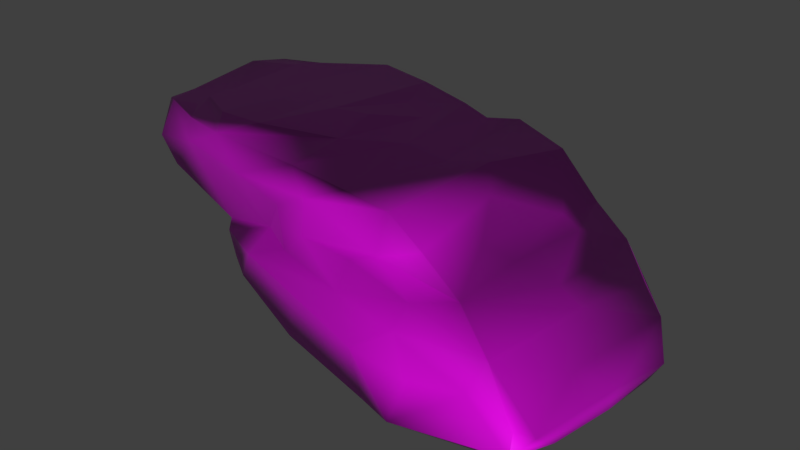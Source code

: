 # Source: Rock_4.blend  (saved by Blender 2.79.4; exported with 4.5.12 LTS)
import bpy
from mathutils import Matrix  # noqa: F401  (used for matrix-valued properties, if any)

bpy.ops.wm.read_factory_settings(use_empty=True)
scene = bpy.context.scene
scene.name = 'Scene'

# ---- collections
col_collection_1 = bpy.data.collections.new('Collection 1'); scene.collection.children.link(col_collection_1)

# ---- images (referenced by path relative to the original .blend; pixels are not part of the script)
import os
ASSET_DIR = os.environ.get("B2B_ASSET_DIR", "")  # directory of the original .blend (textures are referenced by path, not embedded)
HERE = os.path.dirname(os.path.abspath(__file__))  # packed textures are extracted next to this script under _unpacked/

def load_image(name, relpath, width, height, colorspace="sRGB"):
    """Load a texture the original file referenced (path relative to the .blend, or extracted next to this script)."""
    p = next((c for c in (os.path.join(HERE, relpath), os.path.join(ASSET_DIR, relpath)) if relpath and os.path.exists(c)), "")
    if p:
        img = bpy.data.images.load(p, check_existing=True)
        img.name = name
    else:  # same state as the original file: an image datablock whose file is absent (Cycles renders it pink)
        img = bpy.data.images.new(name, width, height)
        img.source = "FILE"
        img.filepath = "//" + (relpath or name)
    img.colorspace_settings.name = colorspace
    return img
img_rock_4_base_color_jpg = load_image('Rock_4_Base_Color.jpg', 'Rock_4_Tex/Rock_4_Base_Color.jpg', 1024, 1024, 'sRGB')
img_rock_4_normal_jpg = load_image('Rock_4_Normal.jpg', 'Rock_4_Tex/Rock_4_Normal.jpg', 1024, 1024, 'Non-Color')

# ---- materials (node trees are filled in below, after node groups)
mat_rock_4 = bpy.data.materials.new('Rock_4')
mat_rock_4.alpha_threshold = 0.0
mat_rock_4.roughness = 0.5

# ---- material node trees
mat_rock_4.use_nodes = True; mat_rock_4.node_tree.nodes.clear()
_N = mat_rock_4.node_tree.nodes; _L = mat_rock_4.node_tree.links
n0 = _N.new('ShaderNodeOutputMaterial'); n0.name = 'Material Output'; n0.location = (344, 305)
n1 = _N.new('ShaderNodeBsdfPrincipled'); n1.name = 'Principled BSDF'; n1.location = (32, 314)
n1.distribution = 'GGX'
n1.subsurface_method = 'BURLEY'
n1.inputs[3].default_value = 1.45
n2 = _N.new('ShaderNodeNormalMap'); n2.name = 'Normal Map'; n2.location = (-155, -114)
n3 = _N.new('ShaderNodeTexImage'); n3.name = 'Image Texture'; n3.location = (-269, 433)
n3.width = 140
n3.image = img_rock_4_base_color_jpg
n4 = _N.new('ShaderNodeTexCoord'); n4.name = 'Texture Coordinate'; n4.location = (-558, 247)
n4.width = 141
n5 = _N.new('ShaderNodeTexImage'); n5.name = 'Image Texture.001'; n5.location = (-357, 125)
n5.width = 140
n5.image = img_rock_4_normal_jpg
_L.new(n1.outputs[0], n0.inputs[0])
_L.new(n4.outputs[2], n3.inputs[0])
_L.new(n2.outputs[0], n1.inputs[5])
_L.new(n3.outputs[0], n1.inputs[0])
_L.new(n4.outputs[2], n5.inputs[0])
_L.new(n5.outputs[0], n2.inputs[1])
n0.is_active_output = True

# ---- world
world_world = bpy.data.worlds.new('World'); scene.world = world_world
world_world.color = (0.05088, 0.05088, 0.05088)
world_world.use_sun_shadow = False
world_world.sun_shadow_jitter_overblur = 0.0
world_world.cycles.sampling_method = 'MANUAL'

# ---- meshes
me_rock_4 = bpy.data.meshes.new('Rock_4')
me_rock_4.from_pydata([(-44.55, 7.315, -12.56), (-51.53, 13.09, -19.54), (-37.43, 5.515, -30.93), (-42.47, 18.33, -17.89), (-31.12, 17.32, -28.55), (-50.32, 17.49, -20.35), (-38.49, 11.42, -31.61), (-52.44, 18.55, -12.85), (-50.02, 9.471, -3.336), (-39.46, 3.128, -5.035), (-41.25, 2.152, -0.9943), (-42.49, 18.43, 1.676), (-50.04, 17.95, 6.119), (-51.42, 14.95, 6.939), (-51.13, 17.39, 11.37), (-49.41, 6.124, 10.21), (-46.81, 4.938, 14.97), (-49.07, 11.23, 16.36), (-48.62, 17.96, 12.83), (-41.77, 18.41, 12.25), (-38.76, 17.73, 16.71), (-36.74, 14.13, 19.44), (-24.89, 16.05, -30.62), (-29.07, 5.917, -32.43), (-29.12, -0.1298, -28.18), (-30.96, -1.695, -9.861), (-31.78, 20.53, -0.8438), (-26.09, 19.59, -27.34), (-40.46, 19.91, -16.3), (-36.12, -0.6366, 12.08), (-39.5, 20.2, 10.97), (-26.91, -2.564, 6.84), (-27.97, -0.3393, 17.71), (-30.2, 20.86, 16.04), (-25.7, 20.9, 0.1732), (-26.9, 18.72, 20.52), (-31.71, 19.34, 16.92), (-17.26, 0.7114, -32.94), (-15.25, -7.138, -31.51), (-24.22, -3.8, -17.44), (-13.15, 6.06, -30.46), (-11.3, -13.88, -13.52), (-20.46, -7.744, -11.89), (-19.02, 21.09, -3.121), (-11.44, 20.49, -22.34), (-4.902, 12.69, -28.47), (-14.24, -14.91, 14.14), (-24.65, -6.179, 1.053), (-13.07, 22.06, 3.505), (-22.85, -5.45, 21.66), (-20.32, 21.11, 16.11), (-18.91, -7.416, 23.71), (-8.075, -17.08, 22.68), (-2.575, -6.942, 27.12), (-12.68, 0.8526, 27.49), (-25.74, -1.195, 20.47), (-20.48, 13.09, 22.28), (-14.09, 3.212, 20.42), (-8.745, 10.55, 23.42), (-4.455, 20.68, 11.36), (-5.076, 19.31, 22.87), (2.309, -12.54, -28.23), (1.587, -6.572, -27.13), (-6.82, -13.44, -28.2), (-6.913, 2.984, -27.3), (8.745, 2.38, -28.78), (-5.917, 6.293, -31.98), (-0.298, -18.84, 0.099), (8.569, -20.65, -2.54), (-0.8048, 19.68, -8.427), (0.5897, 19.63, -19.61), (-7.547, 20.02, -11.63), (5.258, 12.09, -26.29), (8.856, -17.75, -25.6), (12.36, -10.51, -23.35), (4.624, 19.56, 3.382), (-6.78, 21.5, 0.5188), (-9.139, -15.87, 7.427), (0.0397, -20.03, 19.13), (15.88, -17.16, 29.01), (-1.391, 7.278, 24.9), (-0.912, 14.71, 24.51), (-5.705, 3.339, 25.14), (18.22, -18.52, -23.13), (8.611, -3.649, -24.48), (13.78, 7.135, -25.74), (10.36, 17.28, -24.38), (6.49, 18.32, -18.78), (12.56, 17.92, 1.869), (18.04, -20.48, -20.28), (11.44, -20.62, 7.852), (18.99, -20.6, 7.209), (18.49, -21.48, -0.0355), (6.853, 17.93, 22.47), (10.08, 2.417, 28.83), (15.2, 8.761, 24.03), (10.75, 7.392, 25.92), (16.68, 17.01, 22.73), (16.6, -4.111, 32.88), (30.76, -19.0, -17.4), (36.97, -20.85, -13.62), (29.62, -20.54, -15.88), (23.19, -11.89, -19.0), (28.27, -3.348, -22.69), (22.8, 15.76, -20.49), (27.12, 3.065, -22.9), (32.15, 8.399, -18.39), (18.18, 17.46, -3.296), (32.82, -21.23, 6.538), (22.25, 13.76, 1.499), (30.45, 8.545, -9.489), (28.02, -20.3, 15.98), (23.3, 11.59, 22.16), (27.06, 9.59, 10.65), (24.39, -15.82, 32.5), (40.37, -17.12, 27.42), (24.68, 4.708, 26.98), (31.42, 5.479, 22.48), (23.86, 0.7145, 30.46), (27.24, -7.338, 30.84), (43.25, -17.68, -14.9), (42.25, -6.735, -21.76), (38.68, 2.522, -18.95), (44.49, -3.818, -16.64), (34.58, 7.394, -8.387), (39.65, -20.12, 8.585), (31.9, 6.71, 7.465), (39.26, 3.49, 4.899), (43.22, 0.4259, 3.923), (40.96, 0.8247, 27.63), (46.75, -14.11, 29.18), (38.46, -5.442, 29.69), (50.37, -18.36, -9.019), (52.9, -13.98, -10.02), (49.41, -7.483, -13.96), (47.84, -18.62, 5.738), (51.1, -15.86, 5.8), (47.32, -6.398, 11.39), (51.7, -11.83, 4.917), (49.42, -15.19, 20.04), (49.26, -11.13, 25.51), (45.12, -17.72, 17.08), (46.82, -9.344, 28.61), (-39.58, 18.84, 13.47)], [], [(0, 1, 2), (3, 4, 5), (6, 5, 4), (3, 5, 7), (5, 6, 1), (6, 2, 1), (5, 1, 7), (8, 9, 10), (9, 8, 0), (8, 1, 0), (7, 11, 3), (12, 11, 7), (12, 13, 14), (8, 13, 7), (1, 8, 7), (15, 8, 10), (10, 16, 15), (8, 15, 13), (16, 17, 15), (15, 17, 14), (14, 18, 12), (19, 18, 20), (21, 20, 18), (21, 18, 17), (4, 22, 23), (4, 23, 6), (23, 2, 6), (2, 24, 25), (0, 2, 9), (26, 27, 28), (27, 4, 28), (3, 28, 4), (10, 25, 29), (10, 9, 25), (9, 2, 25), (30, 26, 28), (3, 11, 28), (29, 25, 31), (31, 32, 29), (10, 29, 16), (26, 33, 34), (33, 26, 30), (11, 30, 28), (19, 11, 18), (29, 32, 16), (32, 21, 16), (17, 16, 21), (35, 33, 36), (37, 38, 39), (2, 23, 37), (40, 23, 22), (23, 40, 37), (24, 2, 37), (4, 27, 22), (41, 42, 38), (42, 39, 38), (39, 24, 37), (24, 39, 25), (43, 44, 27), (22, 27, 45), (43, 27, 34), (34, 27, 26), (41, 46, 42), (39, 42, 47), (31, 39, 47), (31, 25, 39), (43, 48, 44), (42, 46, 47), (49, 47, 46), (49, 31, 47), (43, 50, 48), (50, 43, 34), (33, 50, 34), (51, 46, 52), (51, 52, 53), (54, 49, 51), (49, 54, 55), (55, 32, 31), (31, 49, 55), (56, 57, 58), (57, 55, 54), (32, 55, 57), (21, 32, 57), (56, 21, 57), (48, 50, 59), (35, 56, 60), (35, 50, 33), (56, 35, 21), (61, 38, 62), (63, 38, 61), (64, 62, 38), (64, 38, 37), (45, 65, 66), (64, 40, 66), (45, 66, 40), (40, 22, 45), (64, 37, 40), (67, 63, 68), (63, 41, 38), (69, 70, 71), (45, 70, 72), (70, 45, 44), (71, 70, 44), (44, 45, 27), (73, 61, 74), (75, 69, 59), (59, 69, 76), (76, 69, 71), (76, 71, 48), (48, 71, 44), (52, 77, 67), (67, 77, 41), (41, 77, 46), (77, 52, 46), (76, 48, 59), (78, 52, 67), (53, 52, 79), (58, 80, 81), (80, 58, 82), (82, 58, 57), (82, 57, 54), (59, 60, 75), (60, 59, 35), (35, 59, 50), (58, 81, 56), (60, 56, 81), (66, 65, 64), (41, 63, 67), (68, 63, 73), (73, 63, 61), (74, 83, 73), (64, 84, 62), (61, 62, 74), (64, 65, 84), (84, 74, 62), (85, 65, 45), (85, 45, 72), (85, 72, 86), (70, 87, 72), (86, 72, 87), (86, 87, 88), (73, 89, 68), (75, 70, 69), (87, 70, 75), (88, 87, 75), (78, 67, 68), (78, 68, 90), (91, 90, 92), (75, 93, 88), (79, 78, 90), (79, 52, 78), (91, 79, 90), (94, 82, 54), (82, 94, 80), (80, 95, 81), (80, 94, 96), (80, 96, 95), (75, 60, 93), (60, 81, 93), (81, 95, 97), (97, 93, 81), (88, 93, 97), (94, 54, 98), (54, 53, 98), (98, 53, 79), (99, 89, 83), (99, 100, 101), (99, 83, 102), (65, 103, 84), (84, 102, 74), (84, 103, 102), (86, 104, 85), (85, 103, 65), (103, 85, 105), (104, 105, 85), (105, 104, 106), (104, 86, 107), (68, 89, 92), (92, 89, 101), (108, 91, 100), (91, 92, 100), (109, 110, 104), (86, 88, 107), (109, 104, 107), (90, 68, 92), (111, 91, 108), (97, 112, 109), (113, 109, 112), (109, 113, 110), (107, 88, 97), (107, 97, 109), (91, 111, 79), (111, 114, 79), (115, 114, 111), (95, 96, 116), (117, 113, 112), (95, 117, 112), (117, 95, 116), (97, 95, 112), (114, 98, 79), (98, 118, 94), (114, 119, 98), (119, 118, 98), (96, 94, 116), (118, 116, 94), (102, 120, 99), (100, 99, 120), (103, 120, 102), (103, 105, 121), (103, 121, 120), (122, 121, 105), (121, 122, 123), (110, 106, 104), (106, 122, 105), (122, 106, 124), (108, 100, 125), (124, 110, 126), (127, 124, 126), (106, 110, 124), (122, 124, 127), (128, 122, 127), (113, 126, 110), (127, 126, 117), (127, 117, 128), (115, 111, 125), (125, 111, 108), (126, 113, 117), (118, 129, 116), (117, 116, 129), (128, 117, 129), (114, 115, 130), (119, 131, 118), (114, 131, 119), (130, 131, 114), (118, 131, 129), (120, 121, 132), (121, 133, 132), (123, 134, 121), (121, 134, 133), (135, 125, 100), (100, 132, 135), (132, 100, 120), (135, 132, 136), (136, 132, 133), (122, 128, 123), (128, 134, 123), (134, 137, 138), (138, 133, 134), (138, 136, 133), (139, 136, 140), (137, 134, 128), (137, 140, 138), (135, 141, 125), (139, 141, 135), (139, 140, 130), (128, 129, 137), (140, 137, 129), (140, 136, 138), (129, 131, 142), (140, 142, 130), (142, 140, 129), (142, 131, 130), (139, 135, 136), (141, 115, 125), (130, 115, 141), (141, 139, 130), (101, 89, 99), (101, 100, 92), (73, 83, 89), (83, 74, 102), (51, 49, 46), (51, 53, 54), (14, 13, 15), (14, 17, 18), (12, 18, 11), (12, 7, 13), (19, 30, 11), (143, 30, 19), (21, 35, 20), (143, 19, 20), (33, 30, 36), (143, 36, 30), (20, 36, 143), (20, 35, 36)])
me_rock_4.polygons.foreach_set('use_smooth', [True] * 284)
_uv = me_rock_4.uv_layers.new(name='UVMap')
_uv.uv.foreach_set('vector', [0.6695, 0.8172, 0.7306, 0.8455, 0.6594, 0.9402, 0.7247, 0.4126, 0.6716, 0.3308, 0.7751, 0.4088, 0.7302, 0.3114, 0.7751, 0.4088, 0.6716, 0.3308, 0.7247, 0.4126, 0.7751, 0.4088, 0.7789, 0.4565, 0.7574, 0.8535, 0.6988, 0.9486, 0.7306, 0.8455, 0.6988, 0.9486, 0.6594, 0.9402, 0.7306, 0.8455, 0.7574, 0.8535, 0.7306, 0.8455, 0.7619, 0.8028, 0.6944, 0.753, 0.6221, 0.782, 0.6228, 0.7546, 0.6221, 0.782, 0.6944, 0.753, 0.6695, 0.8172, 0.6944, 0.753, 0.7306, 0.8455, 0.6695, 0.8172, 0.7789, 0.4565, 0.7025, 0.532, 0.7247, 0.4126, 0.7424, 0.5688, 0.7025, 0.532, 0.7789, 0.4565, 0.7419, 0.6852, 0.7209, 0.6844, 0.7292, 0.6538, 0.6944, 0.753, 0.7209, 0.6844, 0.7619, 0.8028, 0.7306, 0.8455, 0.6944, 0.753, 0.7619, 0.8028, 0.6625, 0.6757, 0.6944, 0.753, 0.6228, 0.7546, 0.6228, 0.7546, 0.6423, 0.6491, 0.6625, 0.6757, 0.6944, 0.753, 0.6625, 0.6757, 0.7209, 0.6844, 0.6423, 0.6491, 0.6818, 0.6308, 0.6625, 0.6757, 0.6625, 0.6757, 0.6818, 0.6308, 0.7292, 0.6538, 0.7428, 0.6022, 0.7254, 0.6076, 0.7424, 0.5688, 0.6848, 0.5958, 0.7254, 0.6076, 0.6621, 0.6207, 0.5448, 0.1025, 0.5618, 0.0774, 0.6271, 0.0756, 0.5448, 0.1025, 0.6271, 0.0756, 0.6223, 0.1223, 0.973, 0.357, 0.9604, 0.3958, 0.8979, 0.3702, 0.973, 0.357, 0.8979, 0.3702, 0.9327, 0.3119, 0.8979, 0.3702, 0.8962, 0.3178, 0.9327, 0.3119, 0.6594, 0.9402, 0.5942, 0.9336, 0.5702, 0.8241, 0.6695, 0.8172, 0.6594, 0.9402, 0.6221, 0.782, 0.6376, 0.5019, 0.6346, 0.3343, 0.7078, 0.4197, 0.6346, 0.3343, 0.6716, 0.3308, 0.7078, 0.4197, 0.7247, 0.4126, 0.7078, 0.4197, 0.6716, 0.3308, 0.6228, 0.7546, 0.5702, 0.8241, 0.5742, 0.684, 0.6228, 0.7546, 0.6221, 0.782, 0.5702, 0.8241, 0.6221, 0.782, 0.6594, 0.9402, 0.5702, 0.8241, 0.6703, 0.5828, 0.6376, 0.5019, 0.7078, 0.4197, 0.7247, 0.4126, 0.7025, 0.532, 0.7078, 0.4197, 0.5742, 0.684, 0.5702, 0.8241, 0.5235, 0.727, 0.5235, 0.727, 0.5215, 0.657, 0.5742, 0.684, 0.6228, 0.7546, 0.5742, 0.684, 0.6423, 0.6491, 0.6376, 0.5019, 0.609, 0.6023, 0.5999, 0.5009, 0.609, 0.6023, 0.6376, 0.5019, 0.6703, 0.5828, 0.7025, 0.532, 0.6703, 0.5828, 0.7078, 0.4197, 0.6848, 0.5958, 0.7025, 0.532, 0.7254, 0.6076, 0.5742, 0.684, 0.5215, 0.657, 0.6423, 0.6491, 0.4913, 0.1935, 0.5448, 0.1025, 0.6093, 0.1625, 0.6223, 0.1223, 0.6093, 0.1625, 0.5448, 0.1025, 0.5853, 0.6301, 0.609, 0.6023, 0.6182, 0.6129, 0.5403, 0.99, 0.4918, 0.9768, 0.5372, 0.8799, 0.8962, 0.3178, 0.8979, 0.3702, 0.8643, 0.4425, 0.9009, 0.4708, 0.8979, 0.3702, 0.9604, 0.3958, 0.8979, 0.3702, 0.9009, 0.4708, 0.8643, 0.4425, 0.5942, 0.9336, 0.6594, 0.9402, 0.5403, 0.99, 0.973, 0.357, 0.99, 0.3873, 0.9604, 0.3958, 0.4304, 0.8745, 0.4967, 0.8525, 0.4918, 0.9768, 0.4967, 0.8525, 0.5372, 0.8799, 0.4918, 0.9768, 0.5372, 0.8799, 0.5942, 0.9336, 0.5403, 0.99, 0.5942, 0.9336, 0.5372, 0.8799, 0.5702, 0.8241, 0.5632, 0.4738, 0.5376, 0.35, 0.6346, 0.3343, 0.9604, 0.3958, 0.99, 0.3873, 0.953, 0.5184, 0.5632, 0.4738, 0.6346, 0.3343, 0.5999, 0.5009, 0.5999, 0.5009, 0.6346, 0.3343, 0.6376, 0.5019, 0.4304, 0.8745, 0.409, 0.7045, 0.4967, 0.8525, 0.5372, 0.8799, 0.4967, 0.8525, 0.506, 0.7681, 0.5235, 0.727, 0.5372, 0.8799, 0.506, 0.7681, 0.5235, 0.727, 0.5702, 0.8241, 0.5372, 0.8799, 0.5632, 0.4738, 0.5202, 0.5084, 0.5376, 0.35, 0.4967, 0.8525, 0.409, 0.7045, 0.506, 0.7681, 0.4745, 0.6428, 0.506, 0.7681, 0.409, 0.7045, 0.4745, 0.6428, 0.5235, 0.727, 0.506, 0.7681, 0.5632, 0.4738, 0.5504, 0.5924, 0.5202, 0.5084, 0.5504, 0.5924, 0.5632, 0.4738, 0.5999, 0.5009, 0.609, 0.6023, 0.5504, 0.5924, 0.5999, 0.5009, 0.4463, 0.6335, 0.409, 0.7045, 0.3606, 0.6595, 0.4262, 0.2508, 0.3583, 0.3125, 0.3213, 0.2469, 0.3816, 0.2009, 0.4544, 0.2361, 0.4262, 0.2508, 0.4544, 0.2361, 0.3816, 0.2009, 0.4722, 0.2067, 0.5055, 0.6429, 0.5215, 0.657, 0.5235, 0.727, 0.5235, 0.727, 0.4745, 0.6428, 0.5055, 0.6429, 0.4429, 0.1051, 0.4066, 0.1655, 0.3684, 0.1219, 0.4066, 0.1655, 0.4722, 0.2067, 0.3816, 0.2009, 0.4913, 0.1935, 0.4722, 0.2067, 0.4066, 0.1655, 0.5448, 0.1025, 0.4913, 0.1935, 0.4066, 0.1655, 0.4429, 0.1051, 0.5448, 0.1025, 0.4066, 0.1655, 0.5202, 0.5084, 0.5504, 0.5924, 0.4597, 0.548, 0.4849, 0.072, 0.4429, 0.1051, 0.349, 0.066, 0.5853, 0.6301, 0.5504, 0.5924, 0.609, 0.6023, 0.4429, 0.1051, 0.4849, 0.072, 0.5448, 0.1025, 0.7882, 0.5739, 0.8136, 0.4607, 0.8249, 0.5691, 0.7762, 0.5187, 0.8136, 0.4607, 0.7882, 0.5739, 0.8772, 0.5126, 0.8249, 0.5691, 0.8136, 0.4607, 0.8772, 0.5126, 0.8136, 0.4607, 0.8643, 0.4425, 0.953, 0.5184, 0.8939, 0.6072, 0.9106, 0.5151, 0.8772, 0.5126, 0.9009, 0.4708, 0.9106, 0.5151, 0.953, 0.5184, 0.9106, 0.5151, 0.9009, 0.4708, 0.9009, 0.4708, 0.9604, 0.3958, 0.953, 0.5184, 0.8772, 0.5126, 0.8643, 0.4425, 0.9009, 0.4708, 0.3409, 0.8066, 0.4223, 0.9695, 0.2897, 0.8333, 0.4223, 0.9695, 0.4304, 0.8745, 0.4918, 0.9768, 0.4569, 0.4232, 0.4598, 0.3539, 0.5012, 0.4103, 0.5006, 0.2877, 0.4598, 0.3539, 0.4356, 0.2913, 0.4598, 0.3539, 0.5006, 0.2877, 0.5376, 0.35, 0.5012, 0.4103, 0.4598, 0.3539, 0.5376, 0.35, 0.5376, 0.35, 0.5006, 0.2877, 0.6346, 0.3343, 0.7605, 0.6201, 0.7882, 0.5739, 0.8077, 0.6414, 0.4132, 0.4899, 0.4569, 0.4232, 0.4597, 0.548, 0.4597, 0.548, 0.4569, 0.4232, 0.4849, 0.4842, 0.4849, 0.4842, 0.4569, 0.4232, 0.5012, 0.4103, 0.4849, 0.4842, 0.5012, 0.4103, 0.5202, 0.5084, 0.5202, 0.5084, 0.5012, 0.4103, 0.5376, 0.35, 0.3606, 0.6595, 0.3874, 0.7511, 0.3409, 0.8066, 0.3409, 0.8066, 0.3874, 0.7511, 0.4304, 0.8745, 0.4304, 0.8745, 0.3874, 0.7511, 0.409, 0.7045, 0.3874, 0.7511, 0.3606, 0.6595, 0.409, 0.7045, 0.4849, 0.4842, 0.5202, 0.5084, 0.4597, 0.548, 0.314, 0.692, 0.3606, 0.6595, 0.3409, 0.8066, 0.3213, 0.2469, 0.3583, 0.3125, 0.2033, 0.3017, 0.3684, 0.1219, 0.3209, 0.141, 0.3215, 0.0947, 0.3209, 0.141, 0.3684, 0.1219, 0.3467, 0.1671, 0.3467, 0.1671, 0.3684, 0.1219, 0.4066, 0.1655, 0.3467, 0.1671, 0.4066, 0.1655, 0.3816, 0.2009, 0.4597, 0.548, 0.4535, 0.619, 0.4132, 0.4899, 0.4535, 0.619, 0.4597, 0.548, 0.5853, 0.6301, 0.5853, 0.6301, 0.4597, 0.548, 0.5504, 0.5924, 0.3684, 0.1219, 0.3215, 0.0947, 0.4429, 0.1051, 0.349, 0.066, 0.4429, 0.1051, 0.3215, 0.0947, 0.9106, 0.5151, 0.8939, 0.6072, 0.8772, 0.5126, 0.4304, 0.8745, 0.4223, 0.9695, 0.3409, 0.8066, 0.2897, 0.8333, 0.4223, 0.9695, 0.3181, 0.9748, 0.7605, 0.6201, 0.7762, 0.5187, 0.7882, 0.5739, 0.8077, 0.6414, 0.7604, 0.6806, 0.7605, 0.6201, 0.8772, 0.5126, 0.8482, 0.6135, 0.8249, 0.5691, 0.7882, 0.5739, 0.8249, 0.5691, 0.8077, 0.6414, 0.8772, 0.5126, 0.8939, 0.6072, 0.8482, 0.6135, 0.8482, 0.6135, 0.8077, 0.6414, 0.8249, 0.5691, 0.9281, 0.6381, 0.8939, 0.6072, 0.953, 0.5184, 0.9281, 0.6381, 0.953, 0.5184, 0.9546, 0.5831, 0.9281, 0.6381, 0.9546, 0.5831, 0.9897, 0.6134, 0.4598, 0.3539, 0.4212, 0.351, 0.4356, 0.2913, 0.3963, 0.3155, 0.4356, 0.2913, 0.4212, 0.351, 0.3963, 0.3155, 0.4212, 0.351, 0.3656, 0.4739, 0.3181, 0.9748, 0.2543, 0.9518, 0.2897, 0.8333, 0.4132, 0.4899, 0.4598, 0.3539, 0.4569, 0.4232, 0.4212, 0.351, 0.4598, 0.3539, 0.4132, 0.4899, 0.3656, 0.4739, 0.4212, 0.351, 0.4132, 0.4899, 0.314, 0.692, 0.3409, 0.8066, 0.2897, 0.8333, 0.314, 0.692, 0.2897, 0.8333, 0.2595, 0.7734, 0.2149, 0.786, 0.2595, 0.7734, 0.2267, 0.8298, 0.4132, 0.4899, 0.3832, 0.605, 0.3656, 0.4739, 0.2061, 0.6478, 0.314, 0.692, 0.2595, 0.7734, 0.2061, 0.6478, 0.3606, 0.6595, 0.314, 0.692, 0.2149, 0.786, 0.2061, 0.6478, 0.2595, 0.7734, 0.2465, 0.1741, 0.3467, 0.1671, 0.3816, 0.2009, 0.3467, 0.1671, 0.2465, 0.1741, 0.3209, 0.141, 0.3209, 0.141, 0.2189, 0.122, 0.3215, 0.0947, 0.3209, 0.141, 0.2465, 0.1741, 0.2452, 0.1385, 0.3209, 0.141, 0.2452, 0.1385, 0.2189, 0.122, 0.4132, 0.4899, 0.4535, 0.619, 0.3832, 0.605, 0.349, 0.066, 0.3215, 0.0947, 0.2756, 0.0683, 0.3215, 0.0947, 0.2189, 0.122, 0.2155, 0.0697, 0.2155, 0.0697, 0.2756, 0.0683, 0.3215, 0.0947, 0.3656, 0.4739, 0.3832, 0.605, 0.3245, 0.5991, 0.2465, 0.1741, 0.3816, 0.2009, 0.2018, 0.218, 0.3816, 0.2009, 0.3213, 0.2469, 0.2018, 0.218, 0.2018, 0.218, 0.3213, 0.2469, 0.2033, 0.3017, 0.1732, 0.9546, 0.2543, 0.9518, 0.2573, 0.9729, 0.1732, 0.9546, 0.1317, 0.9342, 0.1787, 0.9404, 0.7682, 0.7664, 0.7604, 0.6806, 0.8067, 0.7141, 0.8939, 0.6072, 0.8696, 0.7334, 0.8482, 0.6135, 0.8482, 0.6135, 0.8067, 0.7141, 0.8077, 0.6414, 0.8482, 0.6135, 0.8696, 0.7334, 0.8067, 0.7141, 0.9897, 0.6134, 0.9889, 0.6946, 0.9281, 0.6381, 0.9281, 0.6381, 0.8696, 0.7334, 0.8939, 0.6072, 0.8696, 0.7334, 0.9281, 0.6381, 0.9098, 0.7238, 0.9889, 0.6946, 0.9098, 0.7238, 0.9281, 0.6381, 0.9098, 0.7238, 0.9889, 0.6946, 0.9502, 0.7584, 0.3147, 0.3302, 0.3963, 0.3155, 0.3343, 0.4388, 0.2897, 0.8333, 0.2543, 0.9518, 0.2267, 0.8298, 0.2267, 0.8298, 0.2543, 0.9518, 0.1787, 0.9404, 0.1327, 0.8074, 0.2149, 0.786, 0.1317, 0.9342, 0.2149, 0.786, 0.2267, 0.8298, 0.1317, 0.9342, 0.2979, 0.4653, 0.2444, 0.3925, 0.3147, 0.3302, 0.3963, 0.3155, 0.3656, 0.4739, 0.3343, 0.4388, 0.2979, 0.4653, 0.3147, 0.3302, 0.3343, 0.4388, 0.2595, 0.7734, 0.2897, 0.8333, 0.2267, 0.8298, 0.1498, 0.7441, 0.2149, 0.786, 0.1327, 0.8074, 0.3245, 0.5991, 0.2733, 0.5914, 0.2979, 0.4653, 0.2542, 0.5184, 0.2979, 0.4653, 0.2733, 0.5914, 0.2979, 0.4653, 0.2542, 0.5184, 0.2444, 0.3925, 0.3343, 0.4388, 0.3656, 0.4739, 0.3245, 0.5991, 0.3343, 0.4388, 0.3245, 0.5991, 0.2979, 0.4653, 0.2149, 0.786, 0.1498, 0.7441, 0.2061, 0.6478, 0.1498, 0.7441, 0.1482, 0.6361, 0.2061, 0.6478, 0.0593, 0.6903, 0.1482, 0.6361, 0.1498, 0.7441, 0.2189, 0.122, 0.2452, 0.1385, 0.1584, 0.1497, 0.2115, 0.5882, 0.2542, 0.5184, 0.2733, 0.5914, 0.2189, 0.122, 0.1159, 0.1241, 0.1712, 0.0962, 0.1159, 0.1241, 0.2189, 0.122, 0.1584, 0.1497, 0.2155, 0.0697, 0.2189, 0.122, 0.1712, 0.0962, 0.147, 0.2842, 0.2018, 0.218, 0.2033, 0.3017, 0.2018, 0.218, 0.1608, 0.1823, 0.2465, 0.1741, 0.147, 0.2842, 0.1341, 0.2295, 0.2018, 0.218, 0.1341, 0.2295, 0.1608, 0.1823, 0.2018, 0.218, 0.2452, 0.1385, 0.2465, 0.1741, 0.1584, 0.1497, 0.1608, 0.1823, 0.1584, 0.1497, 0.2465, 0.1741, 0.8067, 0.7141, 0.7841, 0.845, 0.7682, 0.7664, 0.1317, 0.9342, 0.1732, 0.9546, 0.0927, 0.9545, 0.8696, 0.7334, 0.7841, 0.845, 0.8067, 0.7141, 0.8696, 0.7334, 0.9098, 0.7238, 0.8565, 0.8181, 0.8696, 0.7334, 0.8565, 0.8181, 0.7841, 0.845, 0.9159, 0.8001, 0.8565, 0.8181, 0.9098, 0.7238, 0.8565, 0.8181, 0.9159, 0.8001, 0.8818, 0.8473, 0.2444, 0.3925, 0.2393, 0.3368, 0.3147, 0.3302, 0.9502, 0.7584, 0.9159, 0.8001, 0.9098, 0.7238, 0.1845, 0.3281, 0.2393, 0.3368, 0.2175, 0.3965, 0.1327, 0.8074, 0.1317, 0.9342, 0.0885, 0.8037, 0.2175, 0.3965, 0.2444, 0.3925, 0.2215, 0.4957, 0.1742, 0.475, 0.2175, 0.3965, 0.2215, 0.4957, 0.2393, 0.3368, 0.2444, 0.3925, 0.2175, 0.3965, 0.1845, 0.3281, 0.2175, 0.3965, 0.1742, 0.475, 0.1442, 0.4664, 0.1845, 0.3281, 0.1742, 0.475, 0.2542, 0.5184, 0.2215, 0.4957, 0.2444, 0.3925, 0.1742, 0.475, 0.2215, 0.4957, 0.2115, 0.5882, 0.1742, 0.475, 0.2115, 0.5882, 0.1442, 0.4664, 0.0593, 0.6903, 0.1498, 0.7441, 0.0885, 0.8037, 0.0885, 0.8037, 0.1498, 0.7441, 0.1327, 0.8074, 0.2215, 0.4957, 0.2542, 0.5184, 0.2115, 0.5882, 0.1608, 0.1823, 0.0562, 0.1665, 0.1584, 0.1497, 0.1159, 0.1241, 0.1584, 0.1497, 0.0562, 0.1665, 0.1442, 0.4664, 0.2115, 0.5882, 0.1439, 0.615, 0.1482, 0.6361, 0.0593, 0.6903, 0.0148, 0.6852, 0.1341, 0.2295, 0.0675, 0.2086, 0.1608, 0.1823, 0.147, 0.2842, 0.0675, 0.2086, 0.1341, 0.2295, 0.01, 0.2545, 0.0675, 0.2086, 0.147, 0.2842, 0.1608, 0.1823, 0.0675, 0.2086, 0.0562, 0.1665, 0.7841, 0.845, 0.8565, 0.8181, 0.7821, 0.9051, 0.8565, 0.8181, 0.8136, 0.9147, 0.7821, 0.9051, 0.8818, 0.8473, 0.8568, 0.8829, 0.8565, 0.8181, 0.8565, 0.8181, 0.8568, 0.8829, 0.8136, 0.9147, 0.0415, 0.8309, 0.0885, 0.8037, 0.1317, 0.9342, 0.1317, 0.9342, 0.0434, 0.9239, 0.0415, 0.8309, 0.0434, 0.9239, 0.1317, 0.9342, 0.0927, 0.9545, 0.0415, 0.8309, 0.0434, 0.9239, 0.0154, 0.8343, 0.0272, 0.4713, 0.01, 0.3801, 0.0412, 0.373, 0.1845, 0.3281, 0.1442, 0.4664, 0.1291, 0.3378, 0.1442, 0.4664, 0.0892, 0.3516, 0.1291, 0.3378, 0.0892, 0.3516, 0.0929, 0.5086, 0.0524, 0.4657, 0.0524, 0.4657, 0.0412, 0.373, 0.0892, 0.3516, 0.0524, 0.4657, 0.0272, 0.4713, 0.0412, 0.373, 0.0307, 0.5608, 0.0272, 0.4713, 0.0574, 0.5927, 0.0929, 0.5086, 0.0892, 0.3516, 0.1442, 0.4664, 0.0929, 0.5086, 0.0574, 0.5927, 0.0524, 0.4657, 0.0415, 0.8309, 0.0431, 0.7587, 0.0885, 0.8037, 0.01, 0.7449, 0.0431, 0.7587, 0.0415, 0.8309, 0.0307, 0.5608, 0.0574, 0.5927, 0.0406, 0.6207, 0.1442, 0.4664, 0.1439, 0.615, 0.0929, 0.5086, 0.0574, 0.5927, 0.0929, 0.5086, 0.1439, 0.615, 0.0574, 0.5927, 0.0272, 0.4713, 0.0524, 0.4657, 0.0562, 0.1665, 0.0675, 0.2086, 0.013, 0.225, 0.0574, 0.5927, 0.0706, 0.6157, 0.0406, 0.6207, 0.0706, 0.6157, 0.0574, 0.5927, 0.1439, 0.615, 0.013, 0.225, 0.0675, 0.2086, 0.01, 0.2545, 0.01, 0.7449, 0.0415, 0.8309, 0.0154, 0.8343, 0.0431, 0.7587, 0.0593, 0.6903, 0.0885, 0.8037, 0.0148, 0.6852, 0.0593, 0.6903, 0.0431, 0.7587, 0.0431, 0.7587, 0.01, 0.7449, 0.0148, 0.6852, 0.1787, 0.9404, 0.2543, 0.9518, 0.1732, 0.9546, 0.1787, 0.9404, 0.1317, 0.9342, 0.2267, 0.8298, 0.3181, 0.9748, 0.2573, 0.9729, 0.2543, 0.9518, 0.7604, 0.6806, 0.8077, 0.6414, 0.8067, 0.7141, 0.4463, 0.6335, 0.4745, 0.6428, 0.409, 0.7045, 0.4262, 0.2508, 0.3213, 0.2469, 0.3816, 0.2009, 0.7292, 0.6538, 0.7209, 0.6844, 0.6625, 0.6757, 0.6451, 0.0774, 0.6223, 0.1223, 0.6271, 0.0756, 0.7424, 0.5688, 0.7254, 0.6076, 0.7025, 0.532, 0.7419, 0.6852, 0.7619, 0.8028, 0.7209, 0.6844, 0.6848, 0.5958, 0.6703, 0.5828, 0.7025, 0.532, 0.6698, 0.6003, 0.6703, 0.5828, 0.6848, 0.5958, 0.5448, 0.1025, 0.4849, 0.072, 0.5618, 0.0774, 0.6698, 0.6003, 0.6848, 0.5958, 0.6621, 0.6207, 0.609, 0.6023, 0.6703, 0.5828, 0.6182, 0.6129, 0.6698, 0.6003, 0.6182, 0.6129, 0.6703, 0.5828, 0.6621, 0.6207, 0.6182, 0.6129, 0.6698, 0.6003, 0.6621, 0.6207, 0.5853, 0.6301, 0.6182, 0.6129])
me_rock_4.materials.append(mat_rock_4)
me_rock_4.use_remesh_preserve_volume = False
me_rock_4.use_remesh_preserve_attributes = False
me_rock_4.use_mirror_vertex_groups = False
me_rock_4.update()
me_rock_4.normals_split_custom_set([tuple(v) for v in zip(*[iter([-0.5356, -0.8351, -0.1251, -0.7772, -0.5628, -0.2817, -0.5528, -0.7151, -0.4278, -0.1091, 0.9863, -0.1241, -0.2024, 0.6882, -0.6967, -0.4655, 0.707, -0.5324, -0.3651, 0.3454, -0.8645, -0.4655, 0.707, -0.5324, -0.2024, 0.6882, -0.6967, -0.1091, 0.9863, -0.1241, -0.4655, 0.707, -0.5324, -0.6539, 0.7565, -0.006699, -0.4655, 0.707, -0.5324, -0.3651, 0.3454, -0.8645, -0.7772, -0.5628, -0.2817, -0.3651, 0.3454, -0.8645, -0.5528, -0.7151, -0.4278, -0.7772, -0.5628, -0.2817, -0.4655, 0.707, -0.5324, -0.7772, -0.5628, -0.2817, -0.6539, 0.7565, -0.006699, -0.8353, -0.5444, -0.07641, -0.5481, -0.8145, -0.1904, -0.475, -0.8725, -0.1146, -0.5481, -0.8145, -0.1904, -0.8353, -0.5444, -0.07641, -0.5356, -0.8351, -0.1251, -0.8353, -0.5444, -0.07641, -0.7772, -0.5628, -0.2817, -0.5356, -0.8351, -0.1251, -0.6539, 0.7565, -0.006699, -0.2217, 0.975, 0.0173, -0.1091, 0.9863, -0.1241, -0.3559, 0.9331, 0.052, -0.2217, 0.975, 0.0173, -0.6539, 0.7565, -0.006699, -0.3559, 0.9331, 0.052, -0.996, -0.0796, 0.04101, -0.9414, 0.1983, 0.2728, -0.8353, -0.5444, -0.07641, -0.996, -0.0796, 0.04101, -0.6539, 0.7565, -0.006699, -0.7772, -0.5628, -0.2817, -0.8353, -0.5444, -0.07641, -0.6539, 0.7565, -0.006699, -0.7784, -0.6277, 0.01331, -0.8353, -0.5444, -0.07641, -0.475, -0.8725, -0.1146, -0.475, -0.8725, -0.1146, -0.4167, -0.6335, 0.652, -0.7784, -0.6277, 0.01331, -0.8353, -0.5444, -0.07641, -0.7784, -0.6277, 0.01331, -0.996, -0.0796, 0.04101, -0.4167, -0.6335, 0.652, -0.5719, 0.009597, 0.8203, -0.7784, -0.6277, 0.01331, -0.7784, -0.6277, 0.01331, -0.5719, 0.009597, 0.8203, -0.9414, 0.1983, 0.2728, -0.9414, 0.1983, 0.2728, -0.2652, 0.814, 0.5169, -0.3559, 0.9331, 0.052, -0.1682, 0.982, 0.0856, -0.2652, 0.814, 0.5169, -0.2851, 0.6495, 0.7049, -0.2202, -0.06909, 0.973, -0.2851, 0.6495, 0.7049, -0.2652, 0.814, 0.5169, -0.2202, -0.06909, 0.973, -0.2652, 0.814, 0.5169, -0.5719, 0.009597, 0.8203, -0.2024, 0.6882, -0.6967, 0.07129, 0.3672, -0.9274, 0.001812, 0.07851, -0.9969, -0.2024, 0.6882, -0.6967, 0.001812, 0.07851, -0.9969, -0.3651, 0.3454, -0.8645, 0.001812, 0.07851, -0.9969, -0.5528, -0.7151, -0.4278, -0.3651, 0.3454, -0.8645, -0.5528, -0.7151, -0.4278, -0.3273, -0.8802, -0.3437, -0.418, -0.906, -0.0666, -0.5356, -0.8351, -0.1251, -0.5528, -0.7151, -0.4278, -0.5481, -0.8145, -0.1904, -0.04662, 0.9986, -0.0234, -0.01141, 0.9672, -0.2539, -0.1299, 0.9888, -0.07319, -0.01141, 0.9672, -0.2539, -0.2024, 0.6882, -0.6967, -0.1299, 0.9888, -0.07319, -0.1091, 0.9863, -0.1241, -0.1299, 0.9888, -0.07319, -0.2024, 0.6882, -0.6967, -0.475, -0.8725, -0.1146, -0.418, -0.906, -0.0666, -0.3272, -0.9338, 0.1451, -0.475, -0.8725, -0.1146, -0.5481, -0.8145, -0.1904, -0.418, -0.906, -0.0666, -0.5481, -0.8145, -0.1904, -0.5528, -0.7151, -0.4278, -0.418, -0.906, -0.0666, -0.1689, 0.9852, 0.03089, -0.04662, 0.9986, -0.0234, -0.1299, 0.9888, -0.07319, -0.1091, 0.9863, -0.1241, -0.2217, 0.975, 0.0173, -0.1299, 0.9888, -0.07319, -0.3272, -0.9338, 0.1451, -0.418, -0.906, -0.0666, -0.4455, -0.8938, 0.05131, -0.4455, -0.8938, 0.05131, -0.2233, -0.4092, 0.8847, -0.3272, -0.9338, 0.1451, -0.475, -0.8725, -0.1146, -0.3272, -0.9338, 0.1451, -0.4167, -0.6335, 0.652, -0.04662, 0.9986, -0.0234, -0.0736, 0.9927, 0.09579, -0.0455, 0.9986, -0.02663, -0.0736, 0.9927, 0.09579, -0.04662, 0.9986, -0.0234, -0.1689, 0.9852, 0.03089, -0.2217, 0.975, 0.0173, -0.1689, 0.9852, 0.03089, -0.1299, 0.9888, -0.07319, -0.1682, 0.982, 0.0856, -0.2217, 0.975, 0.0173, -0.2652, 0.814, 0.5169, -0.3272, -0.9338, 0.1451, -0.2233, -0.4092, 0.8847, -0.4167, -0.6335, 0.652, -0.2233, -0.4092, 0.8847, -0.2202, -0.06909, 0.973, -0.4167, -0.6335, 0.652, -0.5719, 0.009597, 0.8203, -0.4167, -0.6335, 0.652, -0.2202, -0.06909, 0.973, -0.1197, 0.5987, 0.792, -0.0736, 0.9927, 0.09579, -0.2812, 0.8183, 0.5013, -0.1234, -0.3042, -0.9446, -0.4265, -0.5143, -0.7441, -0.4732, -0.8618, -0.1828, -0.5528, -0.7151, -0.4278, 0.001812, 0.07851, -0.9969, -0.1234, -0.3042, -0.9446, 0.1525, 0.1294, -0.9798, 0.001812, 0.07851, -0.9969, 0.07129, 0.3672, -0.9274, 0.001812, 0.07851, -0.9969, 0.1525, 0.1294, -0.9798, -0.1234, -0.3042, -0.9446, -0.3273, -0.8802, -0.3437, -0.5528, -0.7151, -0.4278, -0.1234, -0.3042, -0.9446, -0.2024, 0.6882, -0.6967, -0.01141, 0.9672, -0.2539, 0.07129, 0.3672, -0.9274, -0.4494, -0.8852, -0.1204, -0.5807, -0.8048, -0.1229, -0.4265, -0.5143, -0.7441, -0.5807, -0.8048, -0.1229, -0.4732, -0.8618, -0.1828, -0.4265, -0.5143, -0.7441, -0.4732, -0.8618, -0.1828, -0.3273, -0.8802, -0.3437, -0.1234, -0.3042, -0.9446, -0.3273, -0.8802, -0.3437, -0.4732, -0.8618, -0.1828, -0.418, -0.906, -0.0666, -0.06753, 0.9967, -0.04457, 0.0782, 0.9446, -0.3188, -0.01141, 0.9672, -0.2539, 0.07129, 0.3672, -0.9274, -0.01141, 0.9672, -0.2539, 0.1899, 0.5336, -0.8242, -0.06753, 0.9967, -0.04457, -0.01141, 0.9672, -0.2539, -0.0455, 0.9986, -0.02663, -0.0455, 0.9986, -0.02663, -0.01141, 0.9672, -0.2539, -0.04662, 0.9986, -0.0234, -0.4494, -0.8852, -0.1204, -0.5703, -0.8199, 0.05049, -0.5807, -0.8048, -0.1229, -0.4732, -0.8618, -0.1828, -0.5807, -0.8048, -0.1229, -0.7011, -0.7119, -0.04001, -0.4455, -0.8938, 0.05131, -0.4732, -0.8618, -0.1828, -0.7011, -0.7119, -0.04001, -0.4455, -0.8938, 0.05131, -0.418, -0.906, -0.0666, -0.4732, -0.8618, -0.1828, -0.06753, 0.9967, -0.04457, -0.01598, 0.9998, 0.01128, 0.0782, 0.9446, -0.3188, -0.5807, -0.8048, -0.1229, -0.5703, -0.8199, 0.05049, -0.7011, -0.7119, -0.04001, -0.7246, -0.5814, 0.37, -0.7011, -0.7119, -0.04001, -0.5703, -0.8199, 0.05049, -0.7246, -0.5814, 0.37, -0.4455, -0.8938, 0.05131, -0.7011, -0.7119, -0.04001, -0.06753, 0.9967, -0.04457, 0.0483, 0.9701, 0.2378, -0.01598, 0.9998, 0.01128, 0.0483, 0.9701, 0.2378, -0.06753, 0.9967, -0.04457, -0.0455, 0.9986, -0.02663, -0.0736, 0.9927, 0.09579, 0.0483, 0.9701, 0.2378, -0.0455, 0.9986, -0.02663, -0.4325, -0.4757, 0.7659, -0.5703, -0.8199, 0.05049, -0.3499, -0.6891, 0.6346, -0.4325, -0.4757, 0.7659, -0.3499, -0.6891, 0.6346, -0.2262, -0.2988, 0.9271, -0.2815, 0.2096, 0.9364, -0.7246, -0.5814, 0.37, -0.4325, -0.4757, 0.7659, -0.7246, -0.5814, 0.37, -0.2815, 0.2096, 0.9364, -0.7977, 0.08467, 0.5971, -0.7977, 0.08467, 0.5971, -0.2233, -0.4092, 0.8847, -0.4455, -0.8938, 0.05131, -0.4455, -0.8938, 0.05131, -0.7246, -0.5814, 0.37, -0.7977, 0.08467, 0.5971, -0.1549, -0.08659, 0.9841, -0.2884, 0.1749, 0.9414, -0.1988, -0.07541, 0.9771, -0.2884, 0.1749, 0.9414, -0.7977, 0.08467, 0.5971, -0.2815, 0.2096, 0.9364, -0.2233, -0.4092, 0.8847, -0.7977, 0.08467, 0.5971, -0.2884, 0.1749, 0.9414, -0.2202, -0.06909, 0.973, -0.2233, -0.4092, 0.8847, -0.2884, 0.1749, 0.9414, -0.1549, -0.08659, 0.9841, -0.2202, -0.06909, 0.973, -0.2884, 0.1749, 0.9414, -0.01598, 0.9998, 0.01128, 0.0483, 0.9701, 0.2378, 0.09302, 0.9907, 0.0994, -0.1197, 0.5987, 0.792, -0.1549, -0.08659, 0.9841, -0.003525, 0.9102, 0.4142, -0.1197, 0.5987, 0.792, 0.0483, 0.9701, 0.2378, -0.0736, 0.9927, 0.09579, -0.1549, -0.08659, 0.9841, -0.1197, 0.5987, 0.792, -0.2202, -0.06909, 0.973, 0.2352, -0.04238, -0.971, -0.4265, -0.5143, -0.7441, 0.2742, 0.196, -0.9415, -0.3035, -0.8973, -0.3206, -0.4265, -0.5143, -0.7441, 0.2352, -0.04238, -0.971, 0.1859, -0.2013, -0.9617, 0.2742, 0.196, -0.9415, -0.4265, -0.5143, -0.7441, 0.1859, -0.2013, -0.9617, -0.4265, -0.5143, -0.7441, -0.1234, -0.3042, -0.9446, 0.1899, 0.5336, -0.8242, 0.1542, -0.1563, -0.9756, 0.06161, -0.06639, -0.9959, 0.1859, -0.2013, -0.9617, 0.1525, 0.1294, -0.9798, 0.06161, -0.06639, -0.9959, 0.1899, 0.5336, -0.8242, 0.06161, -0.06639, -0.9959, 0.1525, 0.1294, -0.9798, 0.1525, 0.1294, -0.9798, 0.07129, 0.3672, -0.9274, 0.1899, 0.5336, -0.8242, 0.1859, -0.2013, -0.9617, -0.1234, -0.3042, -0.9446, 0.1525, 0.1294, -0.9798, -0.2788, -0.9567, -0.08351, -0.3035, -0.8973, -0.3206, -0.1736, -0.9816, -0.07979, -0.3035, -0.8973, -0.3206, -0.4494, -0.8852, -0.1204, -0.4265, -0.5143, -0.7441, 0.07866, 0.9964, -0.0321, 0.1795, 0.9283, -0.3256, 0.1469, 0.9884, -0.039, 0.1899, 0.5336, -0.8242, 0.1795, 0.9283, -0.3256, 0.1411, 0.4999, -0.8545, 0.1795, 0.9283, -0.3256, 0.1899, 0.5336, -0.8242, 0.0782, 0.9446, -0.3188, 0.1469, 0.9884, -0.039, 0.1795, 0.9283, -0.3256, 0.0782, 0.9446, -0.3188, 0.0782, 0.9446, -0.3188, 0.1899, 0.5336, -0.8242, -0.01141, 0.9672, -0.2539, -0.1535, -0.9269, -0.3424, 0.2352, -0.04238, -0.971, 0.3653, 0.121, -0.923, 0.1599, 0.9871, 0.0106, 0.07866, 0.9964, -0.0321, 0.09302, 0.9907, 0.0994, 0.09302, 0.9907, 0.0994, 0.07866, 0.9964, -0.0321, 0.1648, 0.9856, -0.03681, 0.1648, 0.9856, -0.03681, 0.07866, 0.9964, -0.0321, 0.1469, 0.9884, -0.039, 0.1648, 0.9856, -0.03681, 0.1469, 0.9884, -0.039, -0.01598, 0.9998, 0.01128, -0.01598, 0.9998, 0.01128, 0.1469, 0.9884, -0.039, 0.0782, 0.9446, -0.3188, -0.3499, -0.6891, 0.6346, -0.3192, -0.946, -0.0557, -0.2788, -0.9567, -0.08351, -0.2788, -0.9567, -0.08351, -0.3192, -0.946, -0.0557, -0.4494, -0.8852, -0.1204, -0.4494, -0.8852, -0.1204, -0.3192, -0.946, -0.0557, -0.5703, -0.8199, 0.05049, -0.3192, -0.946, -0.0557, -0.3499, -0.6891, 0.6346, -0.5703, -0.8199, 0.05049, 0.1648, 0.9856, -0.03681, -0.01598, 0.9998, 0.01128, 0.09302, 0.9907, 0.0994, -0.1215, -0.9794, 0.1612, -0.3499, -0.6891, 0.6346, -0.2788, -0.9567, -0.08351, -0.2262, -0.2988, 0.9271, -0.3499, -0.6891, 0.6346, -0.1388, -0.7538, 0.6423, -0.1988, -0.07541, 0.9771, -0.0869, 0.1776, 0.9803, -0.007198, 0.1689, 0.9856, -0.0869, 0.1776, 0.9803, -0.1988, -0.07541, 0.9771, -0.2161, 0.5813, 0.7845, -0.2161, 0.5813, 0.7845, -0.1988, -0.07541, 0.9771, -0.2884, 0.1749, 0.9414, -0.2161, 0.5813, 0.7845, -0.2884, 0.1749, 0.9414, -0.2815, 0.2096, 0.9364, 0.09302, 0.9907, 0.0994, -0.003525, 0.9102, 0.4142, 0.1599, 0.9871, 0.0106, -0.003525, 0.9102, 0.4142, 0.09302, 0.9907, 0.0994, -0.1197, 0.5987, 0.792, -0.1197, 0.5987, 0.792, 0.09302, 0.9907, 0.0994, 0.0483, 0.9701, 0.2378, -0.1988, -0.07541, 0.9771, -0.007198, 0.1689, 0.9856, -0.1549, -0.08659, 0.9841, -0.003525, 0.9102, 0.4142, -0.1549, -0.08659, 0.9841, -0.007198, 0.1689, 0.9856, 0.06161, -0.06639, -0.9959, 0.1542, -0.1563, -0.9756, 0.1859, -0.2013, -0.9617, -0.4494, -0.8852, -0.1204, -0.3035, -0.8973, -0.3206, -0.2788, -0.9567, -0.08351, -0.1736, -0.9816, -0.07979, -0.3035, -0.8973, -0.3206, -0.1535, -0.9269, -0.3424, -0.1535, -0.9269, -0.3424, -0.3035, -0.8973, -0.3206, 0.2352, -0.04238, -0.971, 0.3653, 0.121, -0.923, 0.3513, -0.09948, -0.931, -0.1535, -0.9269, -0.3424, 0.1859, -0.2013, -0.9617, 0.1347, -0.3601, -0.9231, 0.2742, 0.196, -0.9415, 0.2352, -0.04238, -0.971, 0.2742, 0.196, -0.9415, 0.3653, 0.121, -0.923, 0.1859, -0.2013, -0.9617, 0.1542, -0.1563, -0.9756, 0.1347, -0.3601, -0.9231, 0.1347, -0.3601, -0.9231, 0.3653, 0.121, -0.923, 0.2742, 0.196, -0.9415, 0.2896, 0.2424, -0.9259, 0.1542, -0.1563, -0.9756, 0.1899, 0.5336, -0.8242, 0.2896, 0.2424, -0.9259, 0.1899, 0.5336, -0.8242, 0.1411, 0.4999, -0.8545, 0.2896, 0.2424, -0.9259, 0.1411, 0.4999, -0.8545, 0.1359, 0.8401, -0.5251, 0.1795, 0.9283, -0.3256, 0.1752, 0.9723, -0.1545, 0.1411, 0.4999, -0.8545, 0.1359, 0.8401, -0.5251, 0.1411, 0.4999, -0.8545, 0.1752, 0.9723, -0.1545, 0.1359, 0.8401, -0.5251, 0.1752, 0.9723, -0.1545, 0.1411, 0.99, 0.00453, -0.1535, -0.9269, -0.3424, -0.07422, -0.9854, -0.1531, -0.1736, -0.9816, -0.07979, 0.1599, 0.9871, 0.0106, 0.1795, 0.9283, -0.3256, 0.07866, 0.9964, -0.0321, 0.1752, 0.9723, -0.1545, 0.1795, 0.9283, -0.3256, 0.1599, 0.9871, 0.0106, 0.1411, 0.99, 0.00453, 0.1752, 0.9723, -0.1545, 0.1599, 0.9871, 0.0106, -0.1215, -0.9794, 0.1612, -0.2788, -0.9567, -0.08351, -0.1736, -0.9816, -0.07979, -0.1215, -0.9794, 0.1612, -0.1736, -0.9816, -0.07979, 0.01049, -0.9956, 0.0931, -0.02031, -0.9954, 0.09359, 0.01049, -0.9956, 0.0931, 0.0097, -0.9997, 0.02109, 0.1599, 0.9871, 0.0106, 0.1092, 0.971, 0.2127, 0.1411, 0.99, 0.00453, -0.1388, -0.7538, 0.6423, -0.1215, -0.9794, 0.1612, 0.01049, -0.9956, 0.0931, -0.1388, -0.7538, 0.6423, -0.3499, -0.6891, 0.6346, -0.1215, -0.9794, 0.1612, -0.02031, -0.9954, 0.09359, -0.1388, -0.7538, 0.6423, 0.01049, -0.9956, 0.0931, -0.06439, 0.489, 0.8699, -0.2161, 0.5813, 0.7845, -0.2815, 0.2096, 0.9364, -0.2161, 0.5813, 0.7845, -0.06439, 0.489, 0.8699, -0.0869, 0.1776, 0.9803, -0.0869, 0.1776, 0.9803, 0.1075, 0.3245, 0.9398, -0.007198, 0.1689, 0.9856, -0.0869, 0.1776, 0.9803, -0.06439, 0.489, 0.8699, -0.0186, 0.6255, 0.78, -0.0869, 0.1776, 0.9803, -0.0186, 0.6255, 0.78, 0.1075, 0.3245, 0.9398, 0.1599, 0.9871, 0.0106, -0.003525, 0.9102, 0.4142, 0.1092, 0.971, 0.2127, -0.003525, 0.9102, 0.4142, -0.007198, 0.1689, 0.9856, 0.1092, 0.971, 0.2127, -0.007198, 0.1689, 0.9856, 0.1075, 0.3245, 0.9398, 0.3369, 0.8403, 0.4247, 0.3369, 0.8403, 0.4247, 0.1092, 0.971, 0.2127, -0.007198, 0.1689, 0.9856, 0.1411, 0.99, 0.00453, 0.1092, 0.971, 0.2127, 0.3369, 0.8403, 0.4247, -0.06439, 0.489, 0.8699, -0.2815, 0.2096, 0.9364, -0.1332, 0.01368, 0.991, -0.2815, 0.2096, 0.9364, -0.2262, -0.2988, 0.9271, -0.1332, 0.01368, 0.991, -0.1332, 0.01368, 0.991, -0.2262, -0.2988, 0.9271, -0.1388, -0.7538, 0.6423, 0.2581, -0.156, -0.9534, -0.07422, -0.9854, -0.1531, 0.3513, -0.09948, -0.931, 0.2581, -0.156, -0.9534, 0.1093, -0.9849, -0.1343, 0.02371, -0.9914, -0.1286, 0.2581, -0.156, -0.9534, 0.3513, -0.09948, -0.931, 0.1868, -0.2312, -0.9548, 0.1542, -0.1563, -0.9756, 0.0807, -0.3229, -0.943, 0.1347, -0.3601, -0.9231, 0.1347, -0.3601, -0.9231, 0.1868, -0.2312, -0.9548, 0.3653, 0.121, -0.923, 0.1347, -0.3601, -0.9231, 0.0807, -0.3229, -0.943, 0.1868, -0.2312, -0.9548, 0.1359, 0.8401, -0.5251, 0.4028, 0.8247, -0.3971, 0.2896, 0.2424, -0.9259, 0.2896, 0.2424, -0.9259, 0.0807, -0.3229, -0.943, 0.1542, -0.1563, -0.9756, 0.0807, -0.3229, -0.943, 0.2896, 0.2424, -0.9259, 0.2757, 0.2071, -0.9387, 0.4028, 0.8247, -0.3971, 0.2757, 0.2071, -0.9387, 0.2896, 0.2424, -0.9259, 0.2757, 0.2071, -0.9387, 0.4028, 0.8247, -0.3971, 0.584, 0.6876, -0.4315, 0.4028, 0.8247, -0.3971, 0.1359, 0.8401, -0.5251, 0.3104, 0.9505, 0.013, -0.1736, -0.9816, -0.07979, -0.07422, -0.9854, -0.1531, 0.0097, -0.9997, 0.02109, 0.0097, -0.9997, 0.02109, -0.07422, -0.9854, -0.1531, 0.02371, -0.9914, -0.1286, 0.02361, -0.9995, 0.01931, -0.02031, -0.9954, 0.09359, 0.1093, -0.9849, -0.1343, -0.02031, -0.9954, 0.09359, 0.0097, -0.9997, 0.02109, 0.1093, -0.9849, -0.1343, 0.615, 0.7861, 0.0622, 0.5395, 0.8382, 0.0794, 0.4028, 0.8247, -0.3971, 0.1359, 0.8401, -0.5251, 0.1411, 0.99, 0.00453, 0.3104, 0.9505, 0.013, 0.615, 0.7861, 0.0622, 0.4028, 0.8247, -0.3971, 0.3104, 0.9505, 0.013, 0.01049, -0.9956, 0.0931, -0.1736, -0.9816, -0.07979, 0.0097, -0.9997, 0.02109, -0.001197, -0.9852, 0.1714, -0.02031, -0.9954, 0.09359, 0.02361, -0.9995, 0.01931, 0.3369, 0.8403, 0.4247, 0.5619, 0.7137, 0.4183, 0.615, 0.7861, 0.0622, 0.5772, 0.8144, 0.06049, 0.615, 0.7861, 0.0622, 0.5619, 0.7137, 0.4183, 0.615, 0.7861, 0.0622, 0.5772, 0.8144, 0.06049, 0.5395, 0.8382, 0.0794, 0.3104, 0.9505, 0.013, 0.1411, 0.99, 0.00453, 0.3369, 0.8403, 0.4247, 0.3104, 0.9505, 0.013, 0.3369, 0.8403, 0.4247, 0.615, 0.7861, 0.0622, -0.02031, -0.9954, 0.09359, -0.001197, -0.9852, 0.1714, -0.1388, -0.7538, 0.6423, -0.001197, -0.9852, 0.1714, 0.009501, -0.6741, 0.7386, -0.1388, -0.7538, 0.6423, 0.1326, -0.932, 0.3374, 0.009501, -0.6741, 0.7386, -0.001197, -0.9852, 0.1714, 0.1075, 0.3245, 0.9398, -0.0186, 0.6255, 0.78, 0.1333, 0.7511, 0.6466, 0.4119, 0.8906, 0.1927, 0.5772, 0.8144, 0.06049, 0.5619, 0.7137, 0.4183, 0.1075, 0.3245, 0.9398, 0.4119, 0.8906, 0.1927, 0.5619, 0.7137, 0.4183, 0.4119, 0.8906, 0.1927, 0.1075, 0.3245, 0.9398, 0.1333, 0.7511, 0.6466, 0.3369, 0.8403, 0.4247, 0.1075, 0.3245, 0.9398, 0.5619, 0.7137, 0.4183, 0.009501, -0.6741, 0.7386, -0.1332, 0.01368, 0.991, -0.1388, -0.7538, 0.6423, -0.1332, 0.01368, 0.991, 0.0941, 0.4285, 0.8986, -0.06439, 0.489, 0.8699, 0.009501, -0.6741, 0.7386, 0.1347, 0.1257, 0.9829, -0.1332, 0.01368, 0.991, 0.1347, 0.1257, 0.9829, 0.0941, 0.4285, 0.8986, -0.1332, 0.01368, 0.991, -0.0186, 0.6255, 0.78, -0.06439, 0.489, 0.8699, 0.1333, 0.7511, 0.6466, 0.0941, 0.4285, 0.8986, 0.1333, 0.7511, 0.6466, -0.06439, 0.489, 0.8699, 0.1868, -0.2312, -0.9548, 0.2898, -0.5325, -0.7953, 0.2581, -0.156, -0.9534, 0.1093, -0.9849, -0.1343, 0.2581, -0.156, -0.9534, 0.2898, -0.5325, -0.7953, 0.0807, -0.3229, -0.943, 0.2898, -0.5325, -0.7953, 0.1868, -0.2312, -0.9548, 0.0807, -0.3229, -0.943, 0.2757, 0.2071, -0.9387, 0.2201, -0.2627, -0.9394, 0.0807, -0.3229, -0.943, 0.2201, -0.2627, -0.9394, 0.2898, -0.5325, -0.7953, 0.6235, 0.6305, -0.4623, 0.2201, -0.2627, -0.9394, 0.2757, 0.2071, -0.9387, 0.2201, -0.2627, -0.9394, 0.6235, 0.6305, -0.4623, 0.7215, 0.657, -0.2186, 0.5395, 0.8382, 0.0794, 0.584, 0.6876, -0.4315, 0.4028, 0.8247, -0.3971, 0.584, 0.6876, -0.4315, 0.6235, 0.6305, -0.4623, 0.2757, 0.2071, -0.9387, 0.6235, 0.6305, -0.4623, 0.584, 0.6876, -0.4315, 0.5741, 0.8188, -0.003412, 0.02361, -0.9995, 0.01931, 0.1093, -0.9849, -0.1343, 0.1601, -0.9837, 0.08201, 0.5741, 0.8188, -0.003412, 0.5395, 0.8382, 0.0794, 0.4716, 0.8782, 0.08, 0.5566, 0.8271, 0.07802, 0.5741, 0.8188, -0.003412, 0.4716, 0.8782, 0.08, 0.584, 0.6876, -0.4315, 0.5395, 0.8382, 0.0794, 0.5741, 0.8188, -0.003412, 0.6235, 0.6305, -0.4623, 0.5741, 0.8188, -0.003412, 0.5566, 0.8271, 0.07802, 0.7301, 0.6829, 0.02471, 0.6235, 0.6305, -0.4623, 0.5566, 0.8271, 0.07802, 0.5772, 0.8144, 0.06049, 0.4716, 0.8782, 0.08, 0.5395, 0.8382, 0.0794, 0.5566, 0.8271, 0.07802, 0.4716, 0.8782, 0.08, 0.4119, 0.8906, 0.1927, 0.5566, 0.8271, 0.07802, 0.4119, 0.8906, 0.1927, 0.7301, 0.6829, 0.02471, 0.1326, -0.932, 0.3374, -0.001197, -0.9852, 0.1714, 0.1601, -0.9837, 0.08201, 0.1601, -0.9837, 0.08201, -0.001197, -0.9852, 0.1714, 0.02361, -0.9995, 0.01931, 0.4716, 0.8782, 0.08, 0.5772, 0.8144, 0.06049, 0.4119, 0.8906, 0.1927, 0.0941, 0.4285, 0.8986, 0.573, 0.7463, 0.3387, 0.1333, 0.7511, 0.6466, 0.4119, 0.8906, 0.1927, 0.1333, 0.7511, 0.6466, 0.573, 0.7463, 0.3387, 0.7301, 0.6829, 0.02471, 0.4119, 0.8906, 0.1927, 0.573, 0.7463, 0.3387, 0.009501, -0.6741, 0.7386, 0.1326, -0.932, 0.3374, 0.3515, -0.373, 0.8587, 0.1347, 0.1257, 0.9829, 0.15, 0.1442, 0.9781, 0.0941, 0.4285, 0.8986, 0.009501, -0.6741, 0.7386, 0.15, 0.1442, 0.9781, 0.1347, 0.1257, 0.9829, 0.3515, -0.373, 0.8587, 0.15, 0.1442, 0.9781, 0.009501, -0.6741, 0.7386, 0.0941, 0.4285, 0.8986, 0.15, 0.1442, 0.9781, 0.573, 0.7463, 0.3387, 0.2898, -0.5325, -0.7953, 0.2201, -0.2627, -0.9394, 0.4583, -0.8658, -0.2009, 0.2201, -0.2627, -0.9394, 0.9513, -0.02939, -0.3068, 0.4583, -0.8658, -0.2009, 0.7215, 0.657, -0.2186, 0.8202, 0.5217, -0.2347, 0.2201, -0.2627, -0.9394, 0.2201, -0.2627, -0.9394, 0.8202, 0.5217, -0.2347, 0.9513, -0.02939, -0.3068, 0.3164, -0.947, 0.056, 0.1601, -0.9837, 0.08201, 0.1093, -0.9849, -0.1343, 0.1093, -0.9849, -0.1343, 0.4583, -0.8658, -0.2009, 0.3164, -0.947, 0.056, 0.4583, -0.8658, -0.2009, 0.1093, -0.9849, -0.1343, 0.2898, -0.5325, -0.7953, 0.3164, -0.947, 0.056, 0.4583, -0.8658, -0.2009, 0.8887, -0.4447, 0.1118, 0.8887, -0.4447, 0.1118, 0.4583, -0.8658, -0.2009, 0.9513, -0.02939, -0.3068, 0.6235, 0.6305, -0.4623, 0.7301, 0.6829, 0.02471, 0.7215, 0.657, -0.2186, 0.7301, 0.6829, 0.02471, 0.8202, 0.5217, -0.2347, 0.7215, 0.657, -0.2186, 0.8202, 0.5217, -0.2347, 0.8213, 0.5669, 0.06442, 0.9218, 0.3816, 0.0686, 0.9218, 0.3816, 0.0686, 0.9513, -0.02939, -0.3068, 0.8202, 0.5217, -0.2347, 0.9218, 0.3816, 0.0686, 0.8887, -0.4447, 0.1118, 0.9513, -0.02939, -0.3068, 0.7757, -0.6014, 0.1911, 0.8887, -0.4447, 0.1118, 0.9056, 0.3951, 0.154, 0.8213, 0.5669, 0.06442, 0.8202, 0.5217, -0.2347, 0.7301, 0.6829, 0.02471, 0.8213, 0.5669, 0.06442, 0.9056, 0.3951, 0.154, 0.9218, 0.3816, 0.0686, 0.3164, -0.947, 0.056, 0.2866, -0.9439, 0.1643, 0.1601, -0.9837, 0.08201, 0.7757, -0.6014, 0.1911, 0.2866, -0.9439, 0.1643, 0.3164, -0.947, 0.056, 0.7757, -0.6014, 0.1911, 0.9056, 0.3951, 0.154, 0.3515, -0.373, 0.8587, 0.7301, 0.6829, 0.02471, 0.573, 0.7463, 0.3387, 0.8213, 0.5669, 0.06442, 0.9056, 0.3951, 0.154, 0.8213, 0.5669, 0.06442, 0.573, 0.7463, 0.3387, 0.9056, 0.3951, 0.154, 0.8887, -0.4447, 0.1118, 0.9218, 0.3816, 0.0686, 0.573, 0.7463, 0.3387, 0.15, 0.1442, 0.9781, 0.5483, 0.3057, 0.7784, 0.9056, 0.3951, 0.154, 0.5483, 0.3057, 0.7784, 0.3515, -0.373, 0.8587, 0.5483, 0.3057, 0.7784, 0.9056, 0.3951, 0.154, 0.573, 0.7463, 0.3387, 0.5483, 0.3057, 0.7784, 0.15, 0.1442, 0.9781, 0.3515, -0.373, 0.8587, 0.7757, -0.6014, 0.1911, 0.3164, -0.947, 0.056, 0.8887, -0.4447, 0.1118, 0.2866, -0.9439, 0.1643, 0.1326, -0.932, 0.3374, 0.1601, -0.9837, 0.08201, 0.3515, -0.373, 0.8587, 0.1326, -0.932, 0.3374, 0.2866, -0.9439, 0.1643, 0.2866, -0.9439, 0.1643, 0.7757, -0.6014, 0.1911, 0.3515, -0.373, 0.8587, 0.02371, -0.9914, -0.1286, -0.07422, -0.9854, -0.1531, 0.2581, -0.156, -0.9534, 0.02371, -0.9914, -0.1286, 0.1093, -0.9849, -0.1343, 0.0097, -0.9997, 0.02109, -0.1535, -0.9269, -0.3424, 0.3513, -0.09948, -0.931, -0.07422, -0.9854, -0.1531, 0.3513, -0.09948, -0.931, 0.3653, 0.121, -0.923, 0.1868, -0.2312, -0.9548, -0.4325, -0.4757, 0.7659, -0.7246, -0.5814, 0.37, -0.5703, -0.8199, 0.05049, -0.4325, -0.4757, 0.7659, -0.2262, -0.2988, 0.9271, -0.2815, 0.2096, 0.9364, -0.9414, 0.1983, 0.2728, -0.996, -0.0796, 0.04101, -0.7784, -0.6277, 0.01331, -0.9414, 0.1983, 0.2728, -0.5719, 0.009597, 0.8203, -0.2652, 0.814, 0.5169, -0.3559, 0.9331, 0.052, -0.2652, 0.814, 0.5169, -0.2217, 0.975, 0.0173, -0.3559, 0.9331, 0.052, -0.6539, 0.7565, -0.006699, -0.996, -0.0796, 0.04101, -0.1682, 0.982, 0.0856, -0.1689, 0.9852, 0.03089, -0.2217, 0.975, 0.0173, -0.2802, 0.8641, 0.418, -0.1689, 0.9852, 0.03089, -0.1682, 0.982, 0.0856, -0.2202, -0.06909, 0.973, -0.1197, 0.5987, 0.792, -0.2851, 0.6495, 0.7049, -0.2802, 0.8641, 0.418, -0.1682, 0.982, 0.0856, -0.2851, 0.6495, 0.7049, -0.0736, 0.9927, 0.09579, -0.1689, 0.9852, 0.03089, -0.2812, 0.8183, 0.5013, -0.2802, 0.8641, 0.418, -0.2812, 0.8183, 0.5013, -0.1689, 0.9852, 0.03089, -0.2851, 0.6495, 0.7049, -0.2812, 0.8183, 0.5013, -0.2802, 0.8641, 0.418, -0.2851, 0.6495, 0.7049, -0.1197, 0.5987, 0.792, -0.2812, 0.8183, 0.5013])] * 3)])

# ---- objects
ob_rock_4 = bpy.data.objects.new('Rock_4', me_rock_4)

# ---- transforms, parenting, visibility, modifiers, constraints
ob_rock_4.location = (0.0, 0.0, 0.0)
ob_rock_4.rotation_euler = (1.571, -0.0, 0.0)
ob_rock_4.scale = (0.08583, 0.08583, 0.08583)
ob_rock_4.lineart.crease_threshold = 0.0

# ---- collection membership
col_collection_1.objects.link(ob_rock_4)

# ---- scene / render settings (as saved in the file)
scene.frame_start = 1; scene.frame_end = 250; scene.frame_set(1)
scene.render.engine = 'CYCLES'
scene.render.resolution_percentage = 50
scene.render.dither_intensity = 0.0
scene.cycles.use_denoising = False
scene.cycles.samples = 128
scene.cycles.sampling_pattern = 'TABULATED_SOBOL'
scene.cycles.use_adaptive_sampling = False
scene.cycles.use_light_tree = False
scene.view_settings.view_transform = 'Standard'
bpy.context.view_layer.update()

# ---- added for rendering (the .blend has no active camera and no usable light): camera, sun
cam_auto = bpy.data.cameras.new('AutoCamera')
cam_auto.lens = 50.0
cam_auto.sensor_width = 36.0
cam_auto.clip_end = 1000.0
ob_auto_camera = bpy.data.objects.new('AutoCamera', cam_auto)
scene.collection.objects.link(ob_auto_camera)
ob_auto_camera.location = (10.4722, -12.54, 8.38654)
ob_auto_camera.rotation_euler = (1.09748, -7.21219e-08, 0.694738)
scene.camera = ob_auto_camera
light_auto_sun = bpy.data.lights.new('AutoSun', 'SUN')
light_auto_sun.energy = 3.0
light_auto_sun.angle = 0.0523599
ob_auto_sun = bpy.data.objects.new('AutoSun', light_auto_sun)
scene.collection.objects.link(ob_auto_sun)
ob_auto_sun.rotation_euler = (0.872665, 0.174533, 0.523599)
bpy.context.view_layer.update()
